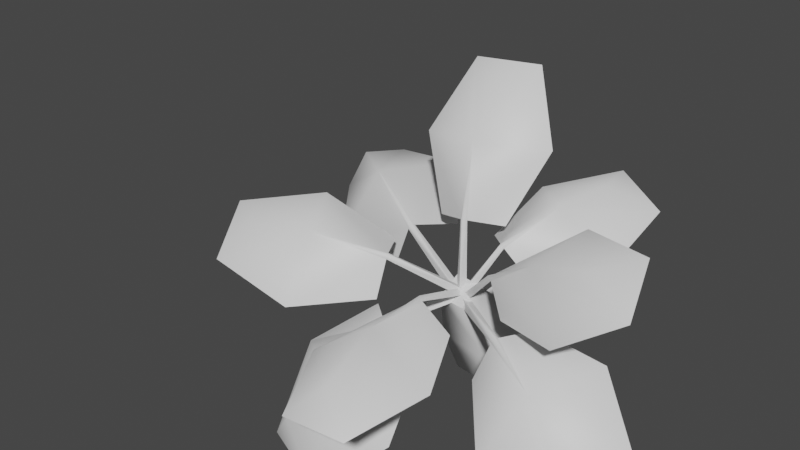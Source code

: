 # Source: fe_canopy_05-8-3-7b.blend  (saved by Blender 3.0.42; exported with 4.5.12 LTS)
import bpy
from mathutils import Matrix  # noqa: F401  (used for matrix-valued properties, if any)

bpy.ops.wm.read_factory_settings(use_empty=True)
scene = bpy.context.scene
scene.name = 'Scene'

# ---- materials (node trees are filled in below, after node groups)
mat_material_002 = bpy.data.materials.new('Material.002')
mat_material_002.use_transparent_shadow = False

# ---- material node trees
mat_material_002.use_nodes = True; mat_material_002.node_tree.nodes.clear()
_N = mat_material_002.node_tree.nodes; _L = mat_material_002.node_tree.links
n0 = _N.new('ShaderNodeBsdfPrincipled'); n0.name = 'Principled BSDF'; n0.location = (10, 300)
n0.distribution = 'GGX'
n0.subsurface_method = 'RANDOM_WALK_SKIN'
n0.inputs[3].default_value = 1.45
n0.inputs[27].default_value = (0.0, 0.0, 0.0, 1.0)
n0.inputs[28].default_value = 1.0
n1 = _N.new('ShaderNodeOutputMaterial'); n1.name = 'Material Output'; n1.location = (300, 300)
_L.new(n0.outputs[0], n1.inputs[0])
n1.is_active_output = True

# ---- world
world_world = bpy.data.worlds.new('World'); scene.world = world_world
world_world.use_nodes = True; world_world.node_tree.nodes.clear()
_N = world_world.node_tree.nodes; _L = world_world.node_tree.links
n0 = _N.new('ShaderNodeOutputWorld'); n0.name = 'World Output'; n0.location = (300, 300)
n1 = _N.new('ShaderNodeBackground'); n1.name = 'Background'; n1.location = (10, 300)
n1.inputs[0].default_value = (0.05088, 0.05088, 0.05088, 1.0)
_L.new(n1.outputs[0], n0.inputs[0])
n0.is_active_output = True
world_world.color = (0.05088, 0.05088, 0.05088)
world_world.use_sun_shadow = False
world_world.sun_shadow_jitter_overblur = 0.0

# ---- meshes
me_0x07730ce1_gmdl = bpy.data.meshes.new('0x07730CE1.gmdl')
me_0x07730ce1_gmdl.from_pydata([(-0.3278, -2.319, -0.3089), (-0.7421, -2.001, -0.4328), (-0.3357, -1.849, -0.08761), (-0.1484, -2.019, -0.04846), (-0.1048, -2.032, -0.06074), (0.09291, -1.977, -0.2086), (0.08248, -2.253, -0.6632), (-0.4862, -2.459, -0.6264), (-0.7436, -2.319, -0.9287), (-0.315, -2.448, -1.05), (-0.7436, -2.319, -0.9287), (-0.4863, -2.475, -0.6115), (-0.3326, -2.359, -0.2853), (-0.7421, -2.001, -0.4328), (0.08248, -2.253, -0.6632), (-0.315, -2.448, -1.05), (-0.3357, -1.849, -0.08761), (-0.1484, -2.019, -0.04846), (-0.3326, -2.359, -0.2853), (-0.1273, -2.054, -0.03124), (-0.1484, -2.019, -0.04846), (-0.1048, -2.032, -0.06074), (0.09291, -1.977, -0.2086), (-0.1048, -2.032, -0.06074), (0.02615, -1.574, 0.01424), (0.09223, -1.594, -0.004427), (0.07446, -1.578, 0.04815), (0.02615, -1.574, 0.01424), (0.09223, -1.594, -0.004427), (0.07446, -1.578, 0.04815), (0.8145, -2.032, -0.09375), (0.6407, -2.208, -0.5266), (0.4052, -1.939, -0.2385), (0.4887, -1.896, 0.00813), (0.5084, -1.863, 0.0326), (0.5994, -1.621, 0.00181), (1.016, -1.598, -0.06119), (1.129, -2.067, -0.3447), (1.181, -2.141, -0.6998), (1.375, -1.822, -0.4594), (1.181, -2.141, -0.6998), (1.139, -2.092, -0.3133), (0.832, -2.062, -0.06679), (0.6407, -2.208, -0.5266), (1.016, -1.598, -0.06119), (1.375, -1.822, -0.4594), (0.4052, -1.939, -0.2385), (0.4887, -1.896, 0.00813), (0.832, -2.062, -0.06679), (0.498, -1.899, 0.04942), (0.4887, -1.896, 0.00813), (0.5084, -1.863, 0.0326), (0.5994, -1.621, 0.00181), (0.5084, -1.863, 0.0326), (0.04355, -1.604, -0.04054), (0.07345, -1.554, -0.003542), (0.02871, -1.584, 0.01035), (0.04355, -1.604, -0.04054), (0.07345, -1.554, -0.003542), (0.02871, -1.584, 0.01035), (-0.6113, -2.089, 0.3629), (-0.8462, -1.714, 0.4128), (-0.3692, -1.65, 0.2429), (-0.2491, -1.859, 0.2761), (-0.2368, -1.891, 0.2539), (-0.2488, -1.963, 0.02485), (-0.6138, -2.317, -0.003441), (-0.9534, -2.205, 0.3579), (-1.235, -2.048, 0.3628), (-1.114, -2.361, 0.1447), (-1.235, -2.048, 0.3628), (-0.9548, -2.216, 0.3716), (-0.6041, -2.11, 0.3962), (-0.8462, -1.714, 0.4128), (-0.6138, -2.317, -0.003441), (-1.114, -2.361, 0.1447), (-0.3692, -1.65, 0.2429), (-0.2491, -1.859, 0.2761), (-0.6041, -2.11, 0.3962), (-0.2294, -1.889, 0.2902), (-0.2491, -1.859, 0.2761), (-0.2368, -1.891, 0.2539), (-0.2488, -1.963, 0.02485), (-0.2368, -1.891, 0.2539), (0.05298, -1.56, 0.03745), (0.07185, -1.608, 0.003459), (0.09949, -1.581, 0.03558), (0.05298, -1.56, 0.03745), (0.07185, -1.608, 0.003459), (0.09949, -1.581, 0.03558), (-0.7647, -1.318, 0.4159), (-0.5582, -0.8625, 0.4031), (-0.1859, -1.302, 0.2603), (-0.3403, -1.514, 0.2859), (-0.3619, -1.546, 0.2642), (-0.3979, -1.617, 0.04707), (-0.9677, -1.47, -0.003423), (-1.066, -1.101, 0.3916), (-1.081, -0.7173, 0.2931), (-1.292, -1.032, 0.07986), (-1.081, -0.7173, 0.2931), (-1.066, -1.114, 0.4109), (-0.7555, -1.347, 0.4436), (-0.5582, -0.8625, 0.4031), (-0.9677, -1.47, -0.003423), (-1.292, -1.032, 0.07986), (-0.1859, -1.302, 0.2603), (-0.3403, -1.514, 0.2859), (-0.7555, -1.347, 0.4436), (-0.3544, -1.548, 0.3039), (-0.3403, -1.514, 0.2859), (-0.3619, -1.546, 0.2642), (-0.3979, -1.617, 0.04707), (-0.3619, -1.546, 0.2642), (0.06643, -1.558, 0.001831), (0.0338, -1.607, -0.0311), (0.07975, -1.612, -0.002869), (0.06643, -1.558, 0.001831), (0.0338, -1.607, -0.0311), (0.07975, -1.612, -0.002869), (0.6711, -1.811, 0.4832), (0.8853, -1.964, 0.1641), (0.4698, -1.791, 0.08919), (0.3749, -1.758, 0.2819), (0.3678, -1.73, 0.3042), (0.4003, -1.518, 0.3088), (0.7508, -1.441, 0.5896), (0.9914, -1.811, 0.5783), (1.257, -1.875, 0.421), (1.187, -1.602, 0.6406), (1.257, -1.875, 0.421), (0.9747, -1.826, 0.5881), (0.6637, -1.834, 0.5096), (0.8853, -1.964, 0.1641), (0.7508, -1.441, 0.5896), (1.187, -1.602, 0.6406), (0.4698, -1.791, 0.08919), (0.3749, -1.758, 0.2819), (0.6637, -1.834, 0.5096), (0.3584, -1.761, 0.3117), (0.3749, -1.758, 0.2819), (0.3678, -1.73, 0.3042), (0.4003, -1.518, 0.3088), (0.3678, -1.73, 0.3042), (0.1022, -1.596, -0.02135), (0.09131, -1.554, 0.0126), (0.06249, -1.585, -0.001108), (0.1022, -1.596, -0.02135), (0.09131, -1.554, 0.0126), (0.06249, -1.585, -0.001108), (0.4393, -1.212, 0.5018), (0.7538, -1.169, 0.2329), (0.4011, -1.434, 0.1588), (0.2609, -1.477, 0.3217), (0.2285, -1.465, 0.3339), (0.08312, -1.314, 0.2786), (0.1448, -0.9307, 0.4641), (0.5757, -0.9449, 0.5924), (0.8187, -0.7649, 0.4526), (0.5019, -0.6404, 0.571), (0.8187, -0.7649, 0.4526), (0.5698, -0.9729, 0.6075), (0.4457, -1.226, 0.5345), (0.7538, -1.169, 0.2329), (0.1448, -0.9307, 0.4641), (0.5019, -0.6404, 0.571), (0.4011, -1.434, 0.1588), (0.2609, -1.477, 0.3217), (0.4457, -1.226, 0.5345), (0.2444, -1.49, 0.3491), (0.2609, -1.477, 0.3217), (0.2285, -1.465, 0.3339), (0.08312, -1.314, 0.2786), (0.2285, -1.465, 0.3339), (0.08146, -1.567, -0.02341), (0.0321, -1.55, -0.004808), (0.04263, -1.592, -0.01826), (0.08146, -1.567, -0.02341), (0.0321, -1.55, -0.004808), (0.04263, -1.592, -0.01826), (0.006439, -1.432, 0.8581), (0.3122, -1.121, 0.8003), (0.1978, -1.378, 0.3978), (0.06527, -1.559, 0.463), (0.02748, -1.569, 0.4627), (-0.1735, -1.477, 0.3952), (-0.4016, -1.315, 0.7978), (-0.05256, -1.223, 1.119), (0.08586, -0.9236, 1.194), (-0.2854, -1.023, 1.191), (0.08586, -0.9236, 1.194), (-0.04695, -1.24, 1.128), (0.01357, -1.46, 0.8825), (0.3122, -1.121, 0.8003), (-0.4016, -1.315, 0.7978), (-0.2854, -1.023, 1.191), (0.1978, -1.378, 0.3978), (0.06527, -1.559, 0.463), (0.01357, -1.46, 0.8825), (0.05248, -1.592, 0.4755), (0.06527, -1.559, 0.463), (0.02748, -1.569, 0.4627), (-0.1735, -1.477, 0.3952), (0.02748, -1.569, 0.4627), (0.0816, -1.567, -0.006958), (0.02389, -1.582, -0.00757), (0.06102, -1.609, -0.02292), (0.0816, -1.567, -0.006958), (0.02389, -1.582, -0.00757), (0.06102, -1.609, -0.02292), (0.1166, -2.422, 0.1802), (-0.2414, -2.481, -0.04251), (-0.1022, -2.013, 0.009566), (0.07062, -2.006, 0.167), (0.1096, -2.003, 0.1674), (0.2807, -1.98, 0.01354), (0.4957, -2.419, -0.03099), (0.1452, -2.773, 0.05112), (-0.03638, -2.925, -0.1217), (0.3465, -2.892, -0.1178), (-0.03638, -2.925, -0.1217), (0.1449, -2.777, 0.06861), (0.1176, -2.433, 0.2168), (-0.2414, -2.481, -0.04251), (0.4957, -2.419, -0.03099), (0.3465, -2.892, -0.1178), (-0.1022, -2.013, 0.009566), (0.07062, -2.006, 0.167), (0.1176, -2.433, 0.2168), (0.09089, -2.005, 0.1977), (0.07062, -2.006, 0.167), (0.1096, -2.003, 0.1674), (0.2807, -1.98, 0.01354), (0.1096, -2.003, 0.1674), (0.02369, -1.568, -0.001271), (0.08318, -1.562, -0.0007523), (0.05178, -1.537, 0.02576), (0.02369, -1.568, -0.001271), (0.08318, -1.562, -0.0007523), (0.05178, -1.537, 0.02576), (0.03966, -0.6599, 0.01919), (0.08634, -0.6136, -0.1179), (0.1045, -0.2624, -0.07473), (0.04812, -0.258, 0.09445), (-0.02642, -0.6354, -0.07872), (0.03966, -0.6599, 0.01919), (-0.04385, -0.2818, -0.03303), (-0.03192, 0.1781, -0.02131), (0.03042, 0.04847, 0.08572), (0.08111, 0.06854, -0.1072), (0.05868, -0.9955, -0.2283), (-0.04992, -0.9778, -0.2106), (0.01131, -1.004, -0.1179), (-0.1067, 0.01922, -0.0575), (0.06809, -1.346, -0.2078), (-0.02696, -1.326, -0.181), (0.02764, -1.298, -0.1215), (0.09601, -1.636, -0.03422), (-0.007991, -1.614, 0.001665), (0.08762, -1.578, 0.05504), (0.02764, -1.298, -0.1215), (0.03042, 0.04847, 0.08572), (0.09601, -1.636, -0.03422), (0.08762, -1.578, 0.05504), (-0.007991, -1.614, 0.001665), (-0.09525, -0.9654, -0.5143), (0.279, -1.002, -0.5374), (0.1273, -1.521, 0.001217), (0.02013, -1.51, 0.00926), (0.1536, -1.552, 0.08227), (-0.006199, -1.537, 0.09201), (-0.02866, -1.666, -0.006935), (0.1372, -1.682, -0.016), (0.2359, -1.306, -0.755), (0.1188, -1.609, -0.06532), (-0.1383, -1.27, -0.732), (0.006487, -1.597, -0.05673), (-0.09525, -0.9654, -0.5143), (0.02013, -1.51, 0.00926), (0.3064, -0.9908, -0.5153), (0.2578, -1.254, -0.2034), (0.2198, -1.532, -0.4047), (0.2577, -1.335, -0.7615), (-0.1171, -0.9493, -0.4895), (-0.08352, -1.221, -0.1826), (-0.1171, -0.9493, -0.4895), (-0.1659, -1.294, -0.7355), (-0.1252, -1.498, -0.3841), (-0.08352, -1.221, -0.1826), (0.1273, -1.521, 0.001217), (0.1188, -1.609, -0.06532), (0.006487, -1.597, -0.05673), (0.02013, -1.51, 0.00926), (0.1372, -1.682, -0.016), (-0.02866, -1.666, -0.006935), (-0.006199, -1.537, 0.09201), (-0.006199, -1.537, 0.09201), (0.1536, -1.552, 0.08227)], [], [(1, 2, 0), (0, 2, 3), (0, 3, 4), (6, 0, 5), (0, 4, 5), (1, 0, 8), (0, 7, 8), (8, 7, 9), (6, 9, 0), (9, 7, 0), (10, 11, 13), (11, 12, 13), (14, 12, 15), (12, 11, 15), (12, 17, 13), (16, 13, 17), (18, 19, 20), (18, 21, 19), (12, 14, 23), (22, 23, 14), (25, 4, 24), (4, 3, 24), (19, 26, 20), (26, 27, 20), (19, 21, 29), (21, 28, 29), (11, 10, 15), (31, 32, 30), (30, 32, 33), (30, 33, 34), (36, 30, 35), (30, 34, 35), (31, 30, 38), (30, 37, 38), (38, 37, 39), (36, 39, 30), (39, 37, 30), (43, 40, 42), (40, 41, 42), (44, 42, 45), (42, 41, 45), (42, 47, 43), (46, 43, 47), (48, 49, 50), (48, 51, 49), (42, 44, 53), (52, 53, 44), (54, 55, 33), (34, 33, 55), (49, 56, 50), (56, 57, 50), (49, 51, 59), (51, 58, 59), (41, 40, 45), (61, 62, 60), (60, 62, 63), (60, 63, 64), (66, 60, 65), (60, 64, 65), (61, 60, 68), (60, 67, 68), (68, 67, 69), (66, 69, 60), (69, 67, 60), (73, 70, 72), (70, 71, 72), (74, 72, 75), (72, 71, 75), (72, 77, 73), (76, 73, 77), (78, 79, 80), (78, 81, 79), (72, 74, 83), (82, 83, 74), (84, 85, 63), (64, 63, 85), (79, 86, 80), (86, 87, 80), (79, 81, 89), (81, 88, 89), (71, 70, 75), (91, 92, 90), (90, 92, 93), (90, 93, 94), (96, 90, 95), (90, 94, 95), (91, 90, 98), (90, 97, 98), (98, 97, 99), (96, 99, 90), (99, 97, 90), (103, 100, 102), (100, 101, 102), (104, 102, 105), (102, 101, 105), (102, 107, 103), (106, 103, 107), (108, 109, 110), (108, 111, 109), (102, 104, 113), (112, 113, 104), (114, 115, 93), (94, 93, 115), (109, 116, 110), (116, 117, 110), (109, 111, 119), (111, 118, 119), (101, 100, 105), (121, 122, 120), (120, 122, 123), (120, 123, 124), (126, 120, 125), (120, 124, 125), (121, 120, 128), (120, 127, 128), (128, 127, 129), (126, 129, 120), (129, 127, 120), (133, 130, 132), (130, 131, 132), (134, 132, 135), (132, 131, 135), (132, 137, 133), (136, 133, 137), (138, 139, 140), (138, 141, 139), (132, 134, 143), (142, 143, 134), (144, 145, 123), (124, 123, 145), (139, 146, 140), (146, 147, 140), (139, 141, 149), (141, 148, 149), (131, 130, 135), (151, 152, 150), (150, 152, 153), (150, 153, 154), (156, 150, 155), (150, 154, 155), (151, 150, 158), (150, 157, 158), (158, 157, 159), (156, 159, 150), (159, 157, 150), (163, 160, 162), (160, 161, 162), (165, 164, 161), (164, 162, 161), (162, 167, 163), (166, 163, 167), (168, 169, 170), (168, 171, 169), (162, 164, 173), (172, 173, 164), (175, 154, 174), (154, 153, 174), (169, 176, 170), (176, 177, 170), (169, 171, 179), (171, 178, 179), (161, 160, 165), (181, 182, 180), (180, 182, 183), (180, 183, 184), (186, 180, 185), (180, 184, 185), (181, 180, 188), (180, 187, 188), (188, 187, 189), (186, 189, 180), (189, 187, 180), (193, 190, 192), (190, 191, 192), (194, 192, 195), (192, 191, 195), (192, 197, 193), (196, 193, 197), (198, 199, 200), (198, 201, 199), (192, 194, 203), (202, 203, 194), (204, 205, 183), (184, 183, 205), (199, 206, 200), (206, 207, 200), (199, 201, 209), (201, 208, 209), (191, 190, 195), (211, 212, 210), (210, 212, 213), (210, 213, 214), (216, 210, 215), (210, 214, 215), (211, 210, 218), (210, 217, 218), (218, 217, 219), (216, 219, 210), (219, 217, 210), (223, 220, 222), (220, 221, 222), (224, 222, 225), (222, 221, 225), (222, 227, 223), (226, 223, 227), (228, 229, 230), (228, 231, 229), (222, 224, 233), (232, 233, 224), (234, 235, 213), (214, 213, 235), (229, 236, 230), (236, 237, 230), (229, 231, 239), (231, 238, 239), (221, 220, 225), (240, 241, 243), (241, 242, 243), (243, 246, 245), (244, 245, 246), (246, 242, 244), (241, 244, 242), (247, 248, 249), (250, 251, 241), (241, 251, 244), (240, 244, 252), (244, 251, 252), (241, 240, 250), (240, 252, 250), (247, 249, 253), (247, 253, 248), (250, 254, 251), (251, 254, 255), (254, 250, 256), (250, 252, 256), (251, 255, 252), (255, 256, 252), (258, 255, 257), (255, 254, 257), (257, 254, 259), (254, 256, 259), (259, 260, 258), (255, 258, 260), (249, 248, 242), (243, 242, 248), (253, 246, 261), (246, 243, 261), (242, 246, 249), (246, 253, 249), (262, 263, 264), (267, 268, 266), (265, 266, 268), (271, 272, 270), (269, 270, 272), (274, 267, 273), (267, 266, 273), (276, 274, 275), (275, 274, 273), (276, 275, 278), (277, 278, 275), (282, 279, 281), (279, 280, 281), (283, 284, 279), (284, 280, 279), (285, 286, 288), (286, 287, 288), (286, 282, 287), (281, 287, 282), (291, 292, 290), (289, 290, 292), (287, 281, 294), (293, 294, 281), (288, 287, 295), (287, 294, 295), (280, 284, 297), (284, 296, 297), (280, 297, 281), (281, 297, 293)])
me_0x07730ce1_gmdl.polygons.foreach_set('use_smooth', [True] * 278)
_uv = me_0x07730ce1_gmdl.uv_layers.new(name='UVMap')
_uv.uv.foreach_set('vector', [0.01498, 0.6633, 0.1067, 0.34, 0.2524, 0.6633, 0.2524, 0.6633, 0.1067, 0.34, 0.2315, 0.3401, 0.2524, 0.6633, 0.2315, 0.3401, 0.2632, 0.3401, 0.4986, 0.6633, 0.2524, 0.6633, 0.402, 0.34, 0.2524, 0.6633, 0.2632, 0.3401, 0.402, 0.34, 0.01498, 0.6633, 0.2524, 0.6633, 0.1067, 0.9866, 0.2524, 0.6633, 0.2529, 0.8391, 0.1067, 0.9866, 0.1067, 0.9866, 0.2529, 0.8391, 0.402, 0.9866, 0.4986, 0.6633, 0.402, 0.9866, 0.2524, 0.6633, 0.402, 0.9866, 0.2529, 0.8391, 0.2524, 0.6633, 0.6058, 0.9866, 0.7537, 0.8389, 0.5129, 0.6633, 0.7537, 0.8389, 0.7506, 0.6633, 0.5129, 0.6633, 0.9965, 0.6633, 0.7506, 0.6633, 0.9011, 0.9866, 0.7506, 0.6633, 0.7537, 0.8389, 0.9011, 0.9866, 0.7506, 0.6633, 0.7291, 0.3401, 0.5129, 0.6633, 0.6046, 0.34, 0.5129, 0.6633, 0.7291, 0.3401, 0.7506, 0.6633, 0.7458, 0.34, 0.7291, 0.3401, 0.7506, 0.6633, 0.7615, 0.3401, 0.7458, 0.34, 0.7506, 0.6633, 0.9965, 0.6633, 0.7615, 0.3401, 0.8999, 0.34, 0.7615, 0.3401, 0.9965, 0.6633, 0.2616, 0.2364, 0.2632, 0.3401, 0.2344, 0.2364, 0.2632, 0.3401, 0.2315, 0.3401, 0.2344, 0.2364, 0.7458, 0.34, 0.7458, 0.2363, 0.7291, 0.3401, 0.7458, 0.2363, 0.7332, 0.2364, 0.7291, 0.3401, 0.7458, 0.34, 0.7615, 0.3401, 0.7458, 0.2363, 0.7615, 0.3401, 0.76, 0.2364, 0.7458, 0.2363, 0.7537, 0.8389, 0.6058, 0.9866, 0.9011, 0.9866, 0.01498, 0.6633, 0.1067, 0.34, 0.2524, 0.6633, 0.2524, 0.6633, 0.1067, 0.34, 0.2315, 0.3401, 0.2524, 0.6633, 0.2315, 0.3401, 0.2632, 0.3401, 0.4986, 0.6633, 0.2524, 0.6633, 0.402, 0.34, 0.2524, 0.6633, 0.2632, 0.3401, 0.402, 0.34, 0.01498, 0.6633, 0.2524, 0.6633, 0.1067, 0.9866, 0.2524, 0.6633, 0.2529, 0.8391, 0.1067, 0.9866, 0.1067, 0.9866, 0.2529, 0.8391, 0.402, 0.9866, 0.4986, 0.6633, 0.402, 0.9866, 0.2524, 0.6633, 0.402, 0.9866, 0.2529, 0.8391, 0.2524, 0.6633, 0.5129, 0.6633, 0.6058, 0.9866, 0.7506, 0.6633, 0.6058, 0.9866, 0.7537, 0.8389, 0.7506, 0.6633, 0.9965, 0.6633, 0.7506, 0.6633, 0.9011, 0.9866, 0.7506, 0.6633, 0.7537, 0.8389, 0.9011, 0.9866, 0.7506, 0.6633, 0.7291, 0.3401, 0.5129, 0.6633, 0.6046, 0.34, 0.5129, 0.6633, 0.7291, 0.3401, 0.7506, 0.6633, 0.7458, 0.34, 0.7291, 0.3401, 0.7506, 0.6633, 0.7615, 0.3401, 0.7458, 0.34, 0.7506, 0.6633, 0.9965, 0.6633, 0.7615, 0.3401, 0.8999, 0.34, 0.7615, 0.3401, 0.9965, 0.6633, 0.2344, 0.2364, 0.2616, 0.2364, 0.2315, 0.3401, 0.2632, 0.3401, 0.2315, 0.3401, 0.2616, 0.2364, 0.7458, 0.34, 0.7458, 0.2363, 0.7291, 0.3401, 0.7458, 0.2363, 0.7332, 0.2364, 0.7291, 0.3401, 0.7458, 0.34, 0.7615, 0.3401, 0.7458, 0.2363, 0.7615, 0.3401, 0.76, 0.2364, 0.7458, 0.2363, 0.7537, 0.8389, 0.6058, 0.9866, 0.9011, 0.9866, 0.01498, 0.6633, 0.1067, 0.34, 0.2524, 0.6633, 0.2524, 0.6633, 0.1067, 0.34, 0.2315, 0.3401, 0.2524, 0.6633, 0.2315, 0.3401, 0.2632, 0.3401, 0.4986, 0.6633, 0.2524, 0.6633, 0.402, 0.34, 0.2524, 0.6633, 0.2632, 0.3401, 0.402, 0.34, 0.01498, 0.6633, 0.2524, 0.6633, 0.1067, 0.9866, 0.2524, 0.6633, 0.2529, 0.8391, 0.1067, 0.9866, 0.1067, 0.9866, 0.2529, 0.8391, 0.402, 0.9866, 0.4986, 0.6633, 0.402, 0.9866, 0.2524, 0.6633, 0.402, 0.9866, 0.2529, 0.8391, 0.2524, 0.6633, 0.5129, 0.6633, 0.6058, 0.9866, 0.7506, 0.6633, 0.6058, 0.9866, 0.7537, 0.8389, 0.7506, 0.6633, 0.9965, 0.6633, 0.7506, 0.6633, 0.9011, 0.9866, 0.7506, 0.6633, 0.7537, 0.8389, 0.9011, 0.9866, 0.7506, 0.6633, 0.7291, 0.3401, 0.5129, 0.6633, 0.6046, 0.34, 0.5129, 0.6633, 0.7291, 0.3401, 0.7506, 0.6633, 0.7458, 0.34, 0.7291, 0.3401, 0.7506, 0.6633, 0.7615, 0.3401, 0.7458, 0.34, 0.7506, 0.6633, 0.9965, 0.6633, 0.7615, 0.3401, 0.8999, 0.34, 0.7615, 0.3401, 0.9965, 0.6633, 0.2344, 0.2364, 0.2616, 0.2364, 0.2315, 0.3401, 0.2632, 0.3401, 0.2315, 0.3401, 0.2616, 0.2364, 0.7458, 0.34, 0.7458, 0.2363, 0.7291, 0.3401, 0.7458, 0.2363, 0.7332, 0.2364, 0.7291, 0.3401, 0.7458, 0.34, 0.7615, 0.3401, 0.7458, 0.2363, 0.7615, 0.3401, 0.76, 0.2364, 0.7458, 0.2363, 0.7537, 0.8389, 0.6058, 0.9866, 0.9011, 0.9866, 0.01498, 0.6633, 0.1067, 0.34, 0.2524, 0.6633, 0.2524, 0.6633, 0.1067, 0.34, 0.2315, 0.3401, 0.2524, 0.6633, 0.2315, 0.3401, 0.2632, 0.3401, 0.4986, 0.6633, 0.2524, 0.6633, 0.402, 0.34, 0.2524, 0.6633, 0.2632, 0.3401, 0.402, 0.34, 0.01498, 0.6633, 0.2524, 0.6633, 0.1067, 0.9866, 0.2524, 0.6633, 0.2529, 0.8391, 0.1067, 0.9866, 0.1067, 0.9866, 0.2529, 0.8391, 0.402, 0.9866, 0.4986, 0.6633, 0.402, 0.9866, 0.2524, 0.6633, 0.402, 0.9866, 0.2529, 0.8391, 0.2524, 0.6633, 0.5129, 0.6633, 0.6058, 0.9866, 0.7506, 0.6633, 0.6058, 0.9866, 0.7537, 0.8389, 0.7506, 0.6633, 0.9965, 0.6633, 0.7506, 0.6633, 0.9011, 0.9866, 0.7506, 0.6633, 0.7537, 0.8389, 0.9011, 0.9866, 0.7506, 0.6633, 0.7291, 0.3401, 0.5129, 0.6633, 0.6046, 0.34, 0.5129, 0.6633, 0.7291, 0.3401, 0.7506, 0.6633, 0.7458, 0.34, 0.7291, 0.3401, 0.7506, 0.6633, 0.7615, 0.3401, 0.7458, 0.34, 0.7506, 0.6633, 0.9965, 0.6633, 0.7615, 0.3401, 0.8999, 0.34, 0.7615, 0.3401, 0.9965, 0.6633, 0.2344, 0.2364, 0.2616, 0.2364, 0.2315, 0.3401, 0.2632, 0.3401, 0.2315, 0.3401, 0.2616, 0.2364, 0.7458, 0.34, 0.7458, 0.2363, 0.7291, 0.3401, 0.7458, 0.2363, 0.7332, 0.2364, 0.7291, 0.3401, 0.7458, 0.34, 0.7615, 0.3401, 0.7458, 0.2363, 0.7615, 0.3401, 0.76, 0.2364, 0.7458, 0.2363, 0.7537, 0.8389, 0.6058, 0.9866, 0.9011, 0.9866, 0.01498, 0.6633, 0.1067, 0.34, 0.2524, 0.6633, 0.2524, 0.6633, 0.1067, 0.34, 0.2315, 0.3401, 0.2524, 0.6633, 0.2315, 0.3401, 0.2632, 0.3401, 0.4986, 0.6633, 0.2524, 0.6633, 0.402, 0.34, 0.2524, 0.6633, 0.2632, 0.3401, 0.402, 0.34, 0.01498, 0.6633, 0.2524, 0.6633, 0.1067, 0.9866, 0.2524, 0.6633, 0.2529, 0.8391, 0.1067, 0.9866, 0.1067, 0.9866, 0.2529, 0.8391, 0.402, 0.9866, 0.4986, 0.6633, 0.402, 0.9866, 0.2524, 0.6633, 0.402, 0.9866, 0.2529, 0.8391, 0.2524, 0.6633, 0.5129, 0.6633, 0.6058, 0.9866, 0.7506, 0.6633, 0.6058, 0.9866, 0.7537, 0.8389, 0.7506, 0.6633, 0.9965, 0.6633, 0.7506, 0.6633, 0.9011, 0.9866, 0.7506, 0.6633, 0.7537, 0.8389, 0.9011, 0.9866, 0.7506, 0.6633, 0.7291, 0.3401, 0.5129, 0.6633, 0.6046, 0.34, 0.5129, 0.6633, 0.7291, 0.3401, 0.7506, 0.6633, 0.7458, 0.34, 0.7291, 0.3401, 0.7506, 0.6633, 0.7615, 0.3401, 0.7458, 0.34, 0.7506, 0.6633, 0.9965, 0.6633, 0.7615, 0.3401, 0.8999, 0.34, 0.7615, 0.3401, 0.9965, 0.6633, 0.2344, 0.2364, 0.2616, 0.2364, 0.2315, 0.3401, 0.2632, 0.3401, 0.2315, 0.3401, 0.2616, 0.2364, 0.7458, 0.34, 0.7458, 0.2363, 0.7291, 0.3401, 0.7458, 0.2363, 0.7332, 0.2364, 0.7291, 0.3401, 0.7458, 0.34, 0.7615, 0.3401, 0.7458, 0.2363, 0.7615, 0.3401, 0.76, 0.2364, 0.7458, 0.2363, 0.7537, 0.8389, 0.6058, 0.9866, 0.9011, 0.9866, 0.01498, 0.6633, 0.1067, 0.34, 0.2524, 0.6633, 0.2524, 0.6633, 0.1067, 0.34, 0.2315, 0.3401, 0.2524, 0.6633, 0.2315, 0.3401, 0.2632, 0.3401, 0.4986, 0.6633, 0.2524, 0.6633, 0.402, 0.34, 0.2524, 0.6633, 0.2632, 0.3401, 0.402, 0.34, 0.01498, 0.6633, 0.2524, 0.6633, 0.1067, 0.9866, 0.2524, 0.6633, 0.2529, 0.8391, 0.1067, 0.9866, 0.1067, 0.9866, 0.2529, 0.8391, 0.402, 0.9866, 0.4986, 0.6633, 0.402, 0.9866, 0.2524, 0.6633, 0.402, 0.9866, 0.2529, 0.8391, 0.2524, 0.6633, 0.5129, 0.6633, 0.6058, 0.9866, 0.7506, 0.6633, 0.6058, 0.9866, 0.7537, 0.8389, 0.7506, 0.6633, 0.9011, 0.9866, 0.9965, 0.6633, 0.7537, 0.8389, 0.9965, 0.6633, 0.7506, 0.6633, 0.7537, 0.8389, 0.7506, 0.6633, 0.7291, 0.3401, 0.5129, 0.6633, 0.6046, 0.34, 0.5129, 0.6633, 0.7291, 0.3401, 0.7506, 0.6633, 0.7458, 0.34, 0.7291, 0.3401, 0.7506, 0.6633, 0.7615, 0.3401, 0.7458, 0.34, 0.7506, 0.6633, 0.9965, 0.6633, 0.7615, 0.3401, 0.8999, 0.34, 0.7615, 0.3401, 0.9965, 0.6633, 0.2616, 0.2364, 0.2632, 0.3401, 0.2344, 0.2364, 0.2632, 0.3401, 0.2315, 0.3401, 0.2344, 0.2364, 0.7458, 0.34, 0.7458, 0.2363, 0.7291, 0.3401, 0.7458, 0.2363, 0.7332, 0.2364, 0.7291, 0.3401, 0.7458, 0.34, 0.7615, 0.3401, 0.7458, 0.2363, 0.7615, 0.3401, 0.76, 0.2364, 0.7458, 0.2363, 0.7537, 0.8389, 0.6058, 0.9866, 0.9011, 0.9866, 0.01498, 0.6633, 0.1067, 0.34, 0.2524, 0.6633, 0.2524, 0.6633, 0.1067, 0.34, 0.2315, 0.3401, 0.2524, 0.6633, 0.2315, 0.3401, 0.2632, 0.3401, 0.4986, 0.6633, 0.2524, 0.6633, 0.402, 0.34, 0.2524, 0.6633, 0.2632, 0.3401, 0.402, 0.34, 0.01498, 0.6633, 0.2524, 0.6633, 0.1067, 0.9866, 0.2524, 0.6633, 0.2529, 0.8391, 0.1067, 0.9866, 0.1067, 0.9866, 0.2529, 0.8391, 0.402, 0.9866, 0.4986, 0.6633, 0.402, 0.9866, 0.2524, 0.6633, 0.402, 0.9866, 0.2529, 0.8391, 0.2524, 0.6633, 0.5129, 0.6633, 0.6058, 0.9866, 0.7506, 0.6633, 0.6058, 0.9866, 0.7537, 0.8389, 0.7506, 0.6633, 0.9965, 0.6633, 0.7506, 0.6633, 0.9011, 0.9866, 0.7506, 0.6633, 0.7537, 0.8389, 0.9011, 0.9866, 0.7506, 0.6633, 0.7291, 0.3401, 0.5129, 0.6633, 0.6046, 0.34, 0.5129, 0.6633, 0.7291, 0.3401, 0.7506, 0.6633, 0.7458, 0.34, 0.7291, 0.3401, 0.7506, 0.6633, 0.7615, 0.3401, 0.7458, 0.34, 0.7506, 0.6633, 0.9965, 0.6633, 0.7615, 0.3401, 0.8999, 0.34, 0.7615, 0.3401, 0.9965, 0.6633, 0.2344, 0.2364, 0.2616, 0.2364, 0.2315, 0.3401, 0.2632, 0.3401, 0.2315, 0.3401, 0.2616, 0.2364, 0.7458, 0.34, 0.7458, 0.2363, 0.7291, 0.3401, 0.7458, 0.2363, 0.7332, 0.2364, 0.7291, 0.3401, 0.7458, 0.34, 0.7615, 0.3401, 0.7458, 0.2363, 0.7615, 0.3401, 0.76, 0.2364, 0.7458, 0.2363, 0.7537, 0.8389, 0.6058, 0.9866, 0.9011, 0.9866, 0.01498, 0.6633, 0.1067, 0.34, 0.2524, 0.6633, 0.2524, 0.6633, 0.1067, 0.34, 0.2315, 0.3401, 0.2524, 0.6633, 0.2315, 0.3401, 0.2632, 0.3401, 0.4986, 0.6633, 0.2524, 0.6633, 0.402, 0.34, 0.2524, 0.6633, 0.2632, 0.3401, 0.402, 0.34, 0.01498, 0.6633, 0.2524, 0.6633, 0.1067, 0.9866, 0.2524, 0.6633, 0.2529, 0.8391, 0.1067, 0.9866, 0.1067, 0.9866, 0.2529, 0.8391, 0.402, 0.9866, 0.4986, 0.6633, 0.402, 0.9866, 0.2524, 0.6633, 0.402, 0.9866, 0.2529, 0.8391, 0.2524, 0.6633, 0.5129, 0.6633, 0.6058, 0.9866, 0.7506, 0.6633, 0.6058, 0.9866, 0.7537, 0.8389, 0.7506, 0.6633, 0.9965, 0.6633, 0.7506, 0.6633, 0.9011, 0.9866, 0.7506, 0.6633, 0.7537, 0.8389, 0.9011, 0.9866, 0.7506, 0.6633, 0.7291, 0.3401, 0.5129, 0.6633, 0.6046, 0.34, 0.5129, 0.6633, 0.7291, 0.3401, 0.7506, 0.6633, 0.7458, 0.34, 0.7291, 0.3401, 0.7506, 0.6633, 0.7615, 0.3401, 0.7458, 0.34, 0.7506, 0.6633, 0.9965, 0.6633, 0.7615, 0.3401, 0.8999, 0.34, 0.7615, 0.3401, 0.9965, 0.6633, 0.2344, 0.2364, 0.2616, 0.2364, 0.2315, 0.3401, 0.2632, 0.3401, 0.2315, 0.3401, 0.2616, 0.2364, 0.7458, 0.34, 0.7458, 0.2363, 0.7291, 0.3401, 0.7458, 0.2363, 0.7332, 0.2364, 0.7291, 0.3401, 0.7458, 0.34, 0.7615, 0.3401, 0.7458, 0.2363, 0.7615, 0.3401, 0.76, 0.2364, 0.7458, 0.2363, 0.7537, 0.8389, 0.6058, 0.9866, 0.9011, 0.9866, 0.7969, 0.1861, 0.8286, 0.1542, 0.8687, 0.2603, 0.8286, 0.1542, 0.8977, 0.2146, 0.8687, 0.2603, 0.8687, 0.2603, 0.8855, 0.2192, 0.7969, 0.1861, 0.8169, 0.1595, 0.7969, 0.1861, 0.8855, 0.2192, 0.8855, 0.2192, 0.8977, 0.2146, 0.8169, 0.1595, 0.8286, 0.1542, 0.8169, 0.1595, 0.8977, 0.2146, 0.9736, 0.2899, 0.9307, 0.3005, 0.9692, 0.2525, 0.7663, 0.07621, 0.7661, 0.08063, 0.8286, 0.1542, 0.8286, 0.1542, 0.7661, 0.08063, 0.8169, 0.1595, 0.7969, 0.1861, 0.8169, 0.1595, 0.7465, 0.1053, 0.8169, 0.1595, 0.7661, 0.08063, 0.7465, 0.1053, 0.8286, 0.1542, 0.7969, 0.1861, 0.7663, 0.07621, 0.7969, 0.1861, 0.7465, 0.1053, 0.7663, 0.07621, 0.9736, 0.2899, 0.9692, 0.2525, 0.9495, 0.2534, 0.9736, 0.2899, 0.9495, 0.2534, 0.9307, 0.3005, 0.7663, 0.07621, 0.6919, 0.03743, 0.7661, 0.08063, 0.7661, 0.08063, 0.6919, 0.03743, 0.6908, 0.04511, 0.6919, 0.03743, 0.7663, 0.07621, 0.6876, 0.06721, 0.7663, 0.07621, 0.7465, 0.1053, 0.6876, 0.06721, 0.7661, 0.08063, 0.6908, 0.04511, 0.7465, 0.1053, 0.6908, 0.04511, 0.6876, 0.06721, 0.7465, 0.1053, 0.6031, 0.06034, 0.6908, 0.04511, 0.6053, 0.05009, 0.6908, 0.04511, 0.6919, 0.03743, 0.6053, 0.05009, 0.6053, 0.05009, 0.6919, 0.03743, 0.6028, 0.0828, 0.6919, 0.03743, 0.6876, 0.06721, 0.6028, 0.0828, 0.6028, 0.0828, 0.6876, 0.06721, 0.6031, 0.06034, 0.6908, 0.04511, 0.6031, 0.06034, 0.6876, 0.06721, 0.9692, 0.2525, 0.9307, 0.3005, 0.8977, 0.2146, 0.8687, 0.2603, 0.8977, 0.2146, 0.9307, 0.3005, 0.9495, 0.2534, 0.8855, 0.2192, 0.9307, 0.3005, 0.8855, 0.2192, 0.8687, 0.2603, 0.9307, 0.3005, 0.8977, 0.2146, 0.8855, 0.2192, 0.9692, 0.2525, 0.8855, 0.2192, 0.9495, 0.2534, 0.9692, 0.2525, 0.6053, 0.05009, 0.6028, 0.0828, 0.6031, 0.06034, 0.1947, 0.212, 0.2489, 0.212, 0.1947, 0.01302, 0.2488, 0.01301, 0.1947, 0.01302, 0.2489, 0.212, 0.4462, 0.4327, 0.5605, 0.4327, 0.4462, 0.3185, 0.5605, 0.3185, 0.4462, 0.3185, 0.5605, 0.4327, 0.137, 0.212, 0.1947, 0.212, 0.1371, 0.0131, 0.1947, 0.212, 0.1947, 0.01302, 0.1371, 0.0131, 0.07423, 0.212, 0.137, 0.212, 0.07409, 0.0131, 0.07409, 0.0131, 0.137, 0.212, 0.1371, 0.0131, 0.07423, 0.212, 0.07409, 0.0131, 0.01585, 0.212, 0.01583, 0.01301, 0.01585, 0.212, 0.07409, 0.0131, 0.4338, 0.02574, 0.503, 0.02562, 0.4339, 0.1598, 0.503, 0.02562, 0.503, 0.1595, 0.4339, 0.1598, 0.5681, 0.02563, 0.568, 0.1595, 0.503, 0.02562, 0.568, 0.1595, 0.503, 0.1595, 0.503, 0.02562, 0.2879, 0.02563, 0.3579, 0.02574, 0.2879, 0.1595, 0.3579, 0.02574, 0.3578, 0.1598, 0.2879, 0.1595, 0.3579, 0.02574, 0.4338, 0.02574, 0.3578, 0.1598, 0.4339, 0.1598, 0.3578, 0.1598, 0.4338, 0.02574, 0.4462, 0.4327, 0.4462, 0.3185, 0.5605, 0.4327, 0.5605, 0.3185, 0.5605, 0.4327, 0.4462, 0.3185, 0.3578, 0.1598, 0.4339, 0.1598, 0.3578, 0.2919, 0.434, 0.2919, 0.3578, 0.2919, 0.4339, 0.1598, 0.2879, 0.1595, 0.3578, 0.1598, 0.2879, 0.2918, 0.3578, 0.1598, 0.3578, 0.2919, 0.2879, 0.2918, 0.503, 0.1595, 0.568, 0.1595, 0.503, 0.2918, 0.568, 0.1595, 0.568, 0.2918, 0.503, 0.2918, 0.503, 0.1595, 0.503, 0.2918, 0.4339, 0.1598, 0.4339, 0.1598, 0.503, 0.2918, 0.434, 0.2919])
me_0x07730ce1_gmdl.materials.append(mat_material_002)
me_0x07730ce1_gmdl.use_remesh_fix_poles = True
me_0x07730ce1_gmdl.use_remesh_preserve_attributes = False
me_0x07730ce1_gmdl.update()
arm_armature = bpy.data.armatures.new('Armature')  # bones are not reproduced

# ---- objects
ob_armature = bpy.data.objects.new('Armature', arm_armature)
ob_1_f_49_7260_l_50_0873 = bpy.data.objects.new('1 F 49,7260 L 50,0873', me_0x07730ce1_gmdl)

# ---- transforms, parenting, visibility, modifiers, constraints
ob_armature.location = (0.0, 0.0, 0.0)
ob_1_f_49_7260_l_50_0873.parent = ob_armature
ob_1_f_49_7260_l_50_0873.location = (0.0, 0.0, 0.0)
_vg = ob_1_f_49_7260_l_50_0873.vertex_groups.new(name='Bone')
for _i, _w in zip([247, 248, 249, 253, 261], [3.207e-05, 0.0, 0.0, 0.0, 0.0]): _vg.add([_i], _w, 'REPLACE')
_vg = ob_1_f_49_7260_l_50_0873.vertex_groups.new(name='Bone.001')
for _i, _w in zip([243, 247, 248, 249, 253, 261], [4.709e-06, 1.0, 1.0, 1.0, 1.0, 1.0]): _vg.add([_i], _w, 'REPLACE')
_vg = ob_1_f_49_7260_l_50_0873.vertex_groups.new(name='Bone.002')
for _i, _w in zip([242, 243, 246, 248, 249, 253, 261], [1.0, 1.0, 1.0, 0.0, 0.0, 0.0, 0.0]): _vg.add([_i], _w, 'REPLACE')
_vg = ob_1_f_49_7260_l_50_0873.vertex_groups.new(name='Bone.003')
for _i, _w in zip([155, 162, 168, 172, 240, 241, 244, 245], [1.374e-05, 1.74e-12, 1.74e-12, 1.374e-05, 1.0, 1.0, 1.0, 1.0]): _vg.add([_i], _w, 'REPLACE')
_vg = ob_1_f_49_7260_l_50_0873.vertex_groups.new(name='Bone.004')
for _i, _w in zip([250, 251, 252, 254, 255, 256, 258, 259, 260, 263, 264], [1.0, 1.0, 1.0, 0.0, 0.0, 0.0, 0.0, 0.0, 0.0, 0.0, 0.0]): _vg.add([_i], _w, 'REPLACE')
_vg = ob_1_f_49_7260_l_50_0873.vertex_groups.new(name='Bone.005')
for _i, _w in zip([254, 255, 256, 258, 259, 260, 263, 264, 268, 270, 271, 278, 279, 280, 281, 282, 283, 284, 285, 286, 287, 288, 292, 294, 295, 296], [1.0, 1.0, 1.0, 0.0, 0.0, 1.0, 0.0, 0.0, 0.0, 0.0, 0.0, 0.0, 3.107e-09, 0.0, 0.0, 2.753e-11, 0.0, 0.0, 0.0, 0.0, 0.0, 0.0, 0.0, 0.0, 0.0, 0.0]): _vg.add([_i], _w, 'REPLACE')
_vg = ob_1_f_49_7260_l_50_0873.vertex_groups.new(name='Bone.006')
for _i, _w in zip([6, 14, 24, 25, 26, 27, 28, 29, 54, 55, 56, 57, 58, 59, 84, 85, 86, 87, 88, 89, 114, 115, 116, 117, 118, 119, 144, 145, 146, 147, 148, 149, 174, 175, 176, 177, 178, 179, 204, 205, 206, 207, 208, 209, 215, 232, 234, 235, 236, 237, 238, 239, 257, 258, 259, 262, 263, 264, 267, 268, 269, 270, 271, 272, 274, 276, 278, 280, 281, 284, 287, 288, 289, 290, 291, 292, 293, 294, 295, 296, 297], [8.323e-10, 8.323e-10, 1.386e-06, 0.0, 0.0, 1.386e-06, 0.0, 0.0, 0.0, 0.0, 0.0, 0.0, 0.0, 0.0, 0.0, 0.0, 0.0, 0.0, 0.0, 0.0, 0.0, 0.0, 0.0, 0.0, 0.0, 0.0, 0.0, 0.0, 0.0, 0.0, 0.0, 0.0, 0.0, 0.0, 0.0, 0.0, 0.0, 0.0, 0.0, 0.0, 0.0, 0.0, 0.0, 0.0, 0.0009951, 0.0009951, 0.0, 0.0, 0.0, 0.0, 0.0, 0.0, 1.0, 1.0, 1.0, 1.0, 1.0, 1.0, 1.0, 1.0, 1.0, 1.0, 1.0, 1.0, 1.0, 1.0, 1.0, 1.103e-05, 0.0, 0.0, 0.0, 0.0, 1.0, 1.0, 1.0, 1.0, 1.0, 1.0, 1.0, 1.0, 1.0]): _vg.add([_i], _w, 'REPLACE')
_vg = ob_1_f_49_7260_l_50_0873.vertex_groups.new(name='Bone.007')
for _i, _w in zip([120, 126, 127, 134, 150, 151, 152, 153, 154, 155, 156, 157, 158, 159, 160, 161, 162, 163, 164, 165, 166, 167, 168, 169, 170, 171, 172, 173, 174, 175, 176, 177, 178, 179, 265, 266, 268, 273, 275, 277, 278, 292], [0.0, 0.0, 0.0, 0.0, 1.0, 1.0, 1.0, 1.0, 1.0, 1.0, 1.0, 1.0, 1.0, 1.0, 1.0, 1.0, 1.0, 1.0, 1.0, 1.0, 1.0, 1.0, 1.0, 1.0, 1.0, 1.0, 1.0, 1.0, 0.0, 0.0, 0.0, 0.0, 0.0, 0.0, 0.0, 7.796e-09, 0.0, 0.0, 0.0, 0.0, 0.0, 0.0]): _vg.add([_i], _w, 'REPLACE')
_vg = ob_1_f_49_7260_l_50_0873.vertex_groups.new(name='Bone.008')
for _i, _w in zip([180, 181, 182, 183, 184, 185, 186, 187, 188, 189, 190, 191, 192, 193, 194, 195, 196, 197, 198, 199, 200, 201, 202, 203, 204, 205, 206, 207, 208, 209], [1.0, 1.0, 1.0, 1.0, 1.0, 1.0, 1.0, 1.0, 1.0, 1.0, 1.0, 1.0, 1.0, 1.0, 1.0, 1.0, 1.0, 1.0, 1.0, 1.0, 1.0, 1.0, 1.0, 1.0, 0.0, 0.0, 0.0, 0.0, 0.0, 0.0]): _vg.add([_i], _w, 'REPLACE')
_vg = ob_1_f_49_7260_l_50_0873.vertex_groups.new(name='Bone.009')
for _i, _w in zip([60, 61, 62, 66, 67, 68, 70, 71, 72, 73, 74, 76, 78, 90, 91, 92, 93, 94, 95, 96, 97, 98, 99, 100, 101, 102, 103, 104, 105, 106, 107, 108, 109, 110, 111, 112, 113, 114, 115, 116, 117, 118, 119], [0.0, 3.683e-06, 0.0006207, 1.543e-10, 0.0, 8.217e-10, 8.217e-10, 3.509e-10, 0.0, 3.683e-06, 1.543e-10, 0.0006207, 0.0, 1.0, 1.0, 1.0, 1.0, 1.0, 1.0, 1.0, 1.0, 1.0, 1.0, 1.0, 1.0, 1.0, 1.0, 1.0, 1.0, 1.0, 1.0, 1.0, 1.0, 1.0, 1.0, 1.0, 1.0, 0.0, 0.0, 0.0, 0.0, 0.0, 0.0]): _vg.add([_i], _w, 'REPLACE')
_vg = ob_1_f_49_7260_l_50_0873.vertex_groups.new(name='Bone.010')
for _i, _w in zip([120, 121, 122, 123, 124, 125, 126, 127, 128, 129, 130, 131, 132, 133, 134, 135, 136, 137, 138, 139, 140, 141, 142, 143, 144, 145, 146, 147, 148, 149], [1.0, 1.0, 1.0, 1.0, 1.0, 1.0, 1.0, 1.0, 1.0, 1.0, 1.0, 1.0, 1.0, 1.0, 1.0, 1.0, 1.0, 1.0, 1.0, 1.0, 1.0, 1.0, 1.0, 1.0, 0.0, 0.0, 0.0, 0.0, 0.0, 0.0]): _vg.add([_i], _w, 'REPLACE')
_vg = ob_1_f_49_7260_l_50_0873.vertex_groups.new(name='Bone.011')
for _i, _w in zip([30, 31, 32, 33, 34, 35, 36, 37, 38, 39, 40, 41, 42, 43, 44, 45, 46, 47, 48, 49, 50, 51, 52, 53, 54, 55, 56, 57, 58, 59, 120, 122, 126, 127, 134, 136, 210, 211, 212, 215, 216, 217, 219, 221, 223, 224, 225, 226, 232], [1.0, 1.0, 1.0, 1.0, 1.0, 1.0, 1.0, 1.0, 1.0, 1.0, 1.0, 1.0, 1.0, 1.0, 1.0, 1.0, 1.0, 1.0, 1.0, 1.0, 1.0, 1.0, 1.0, 1.0, 0.0, 0.0, 0.0, 0.0, 0.0, 0.0, 0.0, 1.939e-05, 0.0, 0.0, 0.0, 1.939e-05, 0.0, 1.351e-09, 6.399e-08, 0.0002265, 5.576e-07, 0.0, 7.641e-10, 0.0, 1.351e-09, 5.576e-07, 7.641e-10, 6.399e-08, 0.0002265]): _vg.add([_i], _w, 'REPLACE')
_vg = ob_1_f_49_7260_l_50_0873.vertex_groups.new(name='Bone.012')
for _i, _w in zip([60, 61, 62, 63, 64, 65, 66, 67, 68, 69, 70, 71, 72, 73, 74, 75, 76, 77, 78, 79, 80, 81, 82, 83, 84, 85, 86, 87, 88, 89, 210, 211, 212, 216, 217, 219, 223, 224, 225, 226], [1.0, 1.0, 0.9994, 1.0, 1.0, 0.9993, 1.0, 1.0, 1.0, 1.0, 1.0, 1.0, 1.0, 1.0, 1.0, 1.0, 0.9994, 1.0, 1.0, 1.0, 1.0, 1.0, 0.9993, 1.0, 0.0, 0.0, 0.0, 0.0, 0.0, 0.0, 0.0, 4.931e-09, 4.087e-07, 2.893e-08, 0.0, 6.674e-11, 4.931e-09, 2.893e-08, 6.674e-11, 4.087e-07]): _vg.add([_i], _w, 'REPLACE')
_vg = ob_1_f_49_7260_l_50_0873.vertex_groups.new(name='Bone.013')
for _i, _w in zip([0, 1, 2, 3, 4, 5, 6, 7, 8, 9, 10, 11, 12, 13, 14, 15, 16, 17, 18, 19, 20, 21, 22, 23, 24, 25, 26, 27, 28, 29, 60, 65, 67, 82, 218, 220, 221], [1.0, 1.0, 1.0, 1.0, 1.0, 1.0, 1.0, 1.0, 1.0, 1.0, 1.0, 1.0, 1.0, 1.0, 1.0, 1.0, 1.0, 1.0, 1.0, 1.0, 1.0, 1.0, 1.0, 1.0, 4.619e-07, 0.0, 0.0, 4.619e-07, 0.0, 0.0, 0.0, 0.0007374, 0.0, 0.0007374, 0.0, 0.0, 0.0]): _vg.add([_i], _w, 'REPLACE')
_vg = ob_1_f_49_7260_l_50_0873.vertex_groups.new(name='Bone.014')
for _i, _w in zip([210, 211, 212, 213, 214, 215, 216, 217, 218, 219, 220, 221, 222, 223, 224, 225, 226, 227, 228, 229, 230, 231, 232, 233, 234, 235, 236, 237, 238, 239], [1.0, 1.0, 1.0, 1.0, 1.0, 0.9988, 1.0, 1.0, 1.0, 1.0, 1.0, 1.0, 1.0, 1.0, 1.0, 1.0, 1.0, 1.0, 1.0, 1.0, 1.0, 1.0, 0.9988, 1.0, 0.0, 0.0, 0.0, 0.0, 0.0, 0.0]): _vg.add([_i], _w, 'REPLACE')
_vg = ob_1_f_49_7260_l_50_0873.vertex_groups.new(name='Bone.015')
for _i, _w in zip([265, 266, 267, 268, 269, 270, 271, 272, 273, 274, 275, 276, 277, 278, 279, 280, 281, 282, 283, 284, 285, 286, 287, 288, 289, 290, 291, 292, 293, 294, 295, 296, 297], [0.0, 0.0002487, 0.0, 0.0, 0.0, 2.027e-06, 0.0, 0.0, 0.02223, 3.326e-05, 0.0, 0.0, 0.0, 0.0, 1.484e-05, 1.0, 1.0, 3.695e-06, 0.006138, 1.0, 0.006138, 0.0, 1.0, 1.0, 0.0, 3.326e-05, 0.0, 0.0, 0.0, 0.0, 2.027e-06, 2.027e-06, 0.0]): _vg.add([_i], _w, 'REPLACE')
_vg = ob_1_f_49_7260_l_50_0873.vertex_groups.new(name='Bone.024')
_vg.add([204, 205, 206, 207, 208, 209], 1.0, 'REPLACE')
_vg = ob_1_f_49_7260_l_50_0873.vertex_groups.new(name='Bone.025')
_vg.add([114, 115, 116, 117, 118, 119], 1.0, 'REPLACE')
_vg = ob_1_f_49_7260_l_50_0873.vertex_groups.new(name='Bone.027')
_vg.add([174, 175, 176, 177, 178, 179], 1.0, 'REPLACE')
_vg = ob_1_f_49_7260_l_50_0873.vertex_groups.new(name='Bone.026')
_vg.add([234, 235, 236, 237, 238, 239], 1.0, 'REPLACE')
_vg = ob_1_f_49_7260_l_50_0873.vertex_groups.new(name='Bone.028')
_vg.add([144, 145, 146, 147, 148, 149], 1.0, 'REPLACE')
_vg = ob_1_f_49_7260_l_50_0873.vertex_groups.new(name='Bone.029')
_vg.add([84, 85, 86, 87, 88, 89], 1.0, 'REPLACE')
_vg = ob_1_f_49_7260_l_50_0873.vertex_groups.new(name='Bone.030')
_vg.add([54, 55, 56, 57, 58, 59], 1.0, 'REPLACE')
_vg = ob_1_f_49_7260_l_50_0873.vertex_groups.new(name='Bone.031')
for _i, _w in zip([24, 25, 26, 27, 28, 29], [1.0, 1.0, 1.0, 1.0, 1.0, 1.0]): _vg.add([_i], _w, 'REPLACE')
_vg = ob_1_f_49_7260_l_50_0873.vertex_groups.new(name='Bone.016')
for _i, _w in zip([265, 266, 273, 275, 277, 279, 282, 283, 285, 286], [1.0, 0.9998, 0.9778, 1.0, 1.0, 1.0, 1.0, 0.9939, 0.9939, 1.0]): _vg.add([_i], _w, 'REPLACE')
_m = ob_1_f_49_7260_l_50_0873.modifiers.new('Armature', 'ARMATURE')
_m.object = ob_armature

# ---- collection membership
scene.collection.objects.link(ob_armature)
scene.collection.objects.link(ob_1_f_49_7260_l_50_0873)

# ---- scene / render settings (as saved in the file)
scene.frame_start = 1; scene.frame_end = 250; scene.frame_set(30)
scene.render.engine = 'BLENDER_EEVEE_NEXT'
scene.cycles.sampling_pattern = 'TABULATED_SOBOL'
scene.cycles.use_light_tree = False
scene.view_settings.view_transform = 'Filmic'
bpy.context.view_layer.update()

# ---- added for rendering (the .blend has no active camera and no usable light): camera, sun
cam_auto = bpy.data.cameras.new('AutoCamera')
cam_auto.lens = 50.0
cam_auto.sensor_width = 36.0
cam_auto.clip_end = 1000.0
ob_auto_camera = bpy.data.objects.new('AutoCamera', cam_auto)
scene.collection.objects.link(ob_auto_camera)
ob_auto_camera.location = (3.26408, -5.97382, 3.2204)
ob_auto_camera.rotation_euler = (1.09748, -7.21219e-08, 0.694738)
scene.camera = ob_auto_camera
light_auto_sun = bpy.data.lights.new('AutoSun', 'SUN')
light_auto_sun.energy = 3.0
light_auto_sun.angle = 0.0523599
ob_auto_sun = bpy.data.objects.new('AutoSun', light_auto_sun)
scene.collection.objects.link(ob_auto_sun)
ob_auto_sun.rotation_euler = (0.872665, 0.174533, 0.523599)
bpy.context.view_layer.update()
